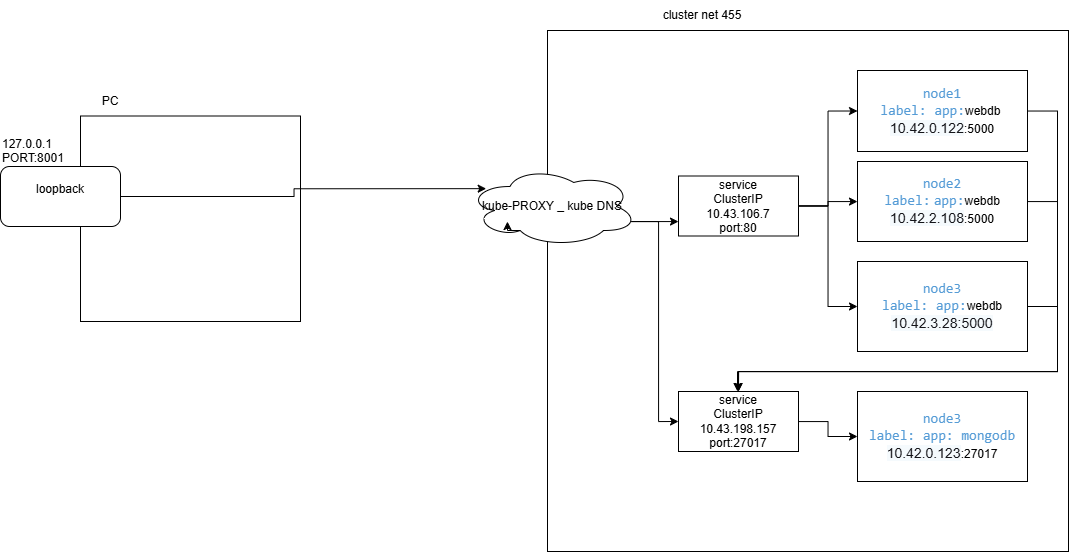

The diagram above was exported from draw.io. Its source (the exported page's mxGraphModel, read from the mxfile embedded in the PNG):
<mxGraphModel dx="1720" dy="759" grid="1" gridSize="10" guides="1" tooltips="1" connect="1" arrows="1" fold="1" page="1" pageScale="1" pageWidth="827" pageHeight="1169" math="0" shadow="0">
  <root>
    <mxCell id="0" />
    <mxCell id="1" parent="0" />
    <mxCell id="_9VPeHZsrtJKRYL_SYk0-1" value="" style="whiteSpace=wrap;html=1;aspect=fixed;" parent="1" vertex="1">
      <mxGeometry x="1050" y="589" width="521" height="521" as="geometry" />
    </mxCell>
    <mxCell id="_9VPeHZsrtJKRYL_SYk0-2" value="cluster net 455" style="text;html=1;align=center;verticalAlign=middle;whiteSpace=wrap;rounded=0;" parent="1" vertex="1">
      <mxGeometry x="1150" y="559" width="110" height="30" as="geometry" />
    </mxCell>
    <mxCell id="EfTmXnUsCjXdhR3Y-Ls6-5" style="edgeStyle=orthogonalEdgeStyle;rounded=0;orthogonalLoop=1;jettySize=auto;html=1;entryX=0.5;entryY=0;entryDx=0;entryDy=0;" edge="1" parent="1" source="_9VPeHZsrtJKRYL_SYk0-3" target="EfTmXnUsCjXdhR3Y-Ls6-1">
      <mxGeometry relative="1" as="geometry">
        <Array as="points">
          <mxPoint x="1560" y="670" />
          <mxPoint x="1560" y="930" />
          <mxPoint x="1241" y="930" />
        </Array>
      </mxGeometry>
    </mxCell>
    <mxCell id="_9VPeHZsrtJKRYL_SYk0-3" value="&lt;div&gt;&lt;span style=&quot;font-family: Consolas, &amp;quot;Courier New&amp;quot;, monospace; font-size: 14px; white-space: pre; color: rgb(86, 156, 214);&quot;&gt;&lt;span style=&quot;background-color: transparent;&quot;&gt;node1&lt;/span&gt;&lt;/span&gt;&lt;/div&gt;&lt;div&gt;&lt;span style=&quot;font-family: Consolas, &amp;quot;Courier New&amp;quot;, monospace; font-size: 14px; white-space: pre; color: rgb(86, 156, 214);&quot;&gt;&lt;span style=&quot;background-color: transparent;&quot;&gt;label: &lt;/span&gt;app&lt;/span&gt;&lt;span style=&quot;color: rgb(86, 156, 214); font-family: Consolas, &amp;quot;Courier New&amp;quot;, monospace; font-size: 14px; white-space: pre; background-color: transparent;&quot;&gt;:&lt;/span&gt;&lt;span style=&quot;background-color: transparent; color: light-dark(rgb(0, 0, 0), rgb(255, 255, 255));&quot;&gt;webdb&amp;nbsp;&lt;/span&gt;&lt;/div&gt;&lt;div&gt;&lt;span style=&quot;background-color: rgba(61, 152, 211, 0.05); color: rgb(20, 20, 25); font-family: Lato, arial, helvetica, sans-serif; font-size: 14px; text-align: -webkit-left;&quot;&gt;10.42.0.122&lt;/span&gt;&lt;span style=&quot;background-color: transparent; color: light-dark(rgb(0, 0, 0), rgb(255, 255, 255));&quot;&gt;:5000&lt;/span&gt;&lt;/div&gt;" style="rounded=0;whiteSpace=wrap;html=1;" parent="1" vertex="1">
      <mxGeometry x="1360" y="629" width="170" height="81" as="geometry" />
    </mxCell>
    <mxCell id="EfTmXnUsCjXdhR3Y-Ls6-7" style="edgeStyle=orthogonalEdgeStyle;rounded=0;orthogonalLoop=1;jettySize=auto;html=1;entryX=0.5;entryY=0;entryDx=0;entryDy=0;" edge="1" parent="1" source="_9VPeHZsrtJKRYL_SYk0-4" target="EfTmXnUsCjXdhR3Y-Ls6-1">
      <mxGeometry relative="1" as="geometry">
        <Array as="points">
          <mxPoint x="1560" y="760" />
          <mxPoint x="1560" y="930" />
          <mxPoint x="1241" y="930" />
        </Array>
      </mxGeometry>
    </mxCell>
    <mxCell id="_9VPeHZsrtJKRYL_SYk0-4" value="&lt;div&gt;&lt;span style=&quot;color: rgb(86, 156, 214); font-family: Consolas, &amp;quot;Courier New&amp;quot;, monospace; font-size: 14px; white-space: pre; background-color: transparent;&quot;&gt;node2&lt;/span&gt;&lt;/div&gt;&lt;div&gt;&lt;span style=&quot;color: rgb(86, 156, 214); font-family: Consolas, &amp;quot;Courier New&amp;quot;, monospace; font-size: 14px; white-space: pre; background-color: transparent;&quot;&gt;label:&lt;/span&gt;&amp;nbsp;&lt;span style=&quot;font-family: Consolas, &amp;quot;Courier New&amp;quot;, monospace; font-size: 14px; white-space: pre; color: rgb(86, 156, 214);&quot;&gt;app&lt;/span&gt;&lt;span style=&quot;color: rgb(86, 156, 214); font-family: Consolas, &amp;quot;Courier New&amp;quot;, monospace; font-size: 14px; white-space: pre; background-color: transparent;&quot;&gt;:&lt;/span&gt;&lt;span style=&quot;background-color: transparent; color: light-dark(rgb(0, 0, 0), rgb(255, 255, 255));&quot;&gt;webdb&lt;/span&gt;&lt;/div&gt;&lt;div&gt;&lt;span style=&quot;background-color: rgba(61, 152, 211, 0.05); color: rgb(20, 20, 25); font-family: Lato, arial, helvetica, sans-serif; font-size: 14px; text-align: -webkit-left;&quot;&gt;10.42.2.108&lt;/span&gt;:5000&lt;/div&gt;" style="rounded=0;whiteSpace=wrap;html=1;" parent="1" vertex="1">
      <mxGeometry x="1360" y="720" width="170" height="80" as="geometry" />
    </mxCell>
    <mxCell id="EfTmXnUsCjXdhR3Y-Ls6-6" style="edgeStyle=orthogonalEdgeStyle;rounded=0;orthogonalLoop=1;jettySize=auto;html=1;" edge="1" parent="1" source="_9VPeHZsrtJKRYL_SYk0-5">
      <mxGeometry relative="1" as="geometry">
        <mxPoint x="1240" y="950" as="targetPoint" />
        <Array as="points">
          <mxPoint x="1560" y="865" />
          <mxPoint x="1560" y="930" />
          <mxPoint x="1240" y="930" />
        </Array>
      </mxGeometry>
    </mxCell>
    <mxCell id="_9VPeHZsrtJKRYL_SYk0-5" value="&lt;div&gt;&lt;span style=&quot;font-family: Consolas, &amp;quot;Courier New&amp;quot;, monospace; font-size: 14px; white-space: pre; color: rgb(86, 156, 214);&quot;&gt;node3&lt;/span&gt;&lt;/div&gt;&lt;span style=&quot;font-family: Consolas, &amp;quot;Courier New&amp;quot;, monospace; font-size: 14px; white-space: pre; color: rgb(86, 156, 214);&quot;&gt;label: app&lt;/span&gt;&lt;span style=&quot;color: rgb(86, 156, 214); font-family: Consolas, &amp;quot;Courier New&amp;quot;, monospace; font-size: 14px; white-space: pre;&quot;&gt;:&lt;/span&gt;webdb&lt;br&gt;&lt;span style=&quot;color: rgb(20, 20, 25); font-family: Lato, arial, helvetica, sans-serif; font-size: 14px; text-align: -webkit-left; background-color: rgba(61, 152, 211, 0.05);&quot;&gt;10.42.3.28:5000&lt;/span&gt;" style="rounded=0;whiteSpace=wrap;html=1;" parent="1" vertex="1">
      <mxGeometry x="1360" y="820" width="170" height="90" as="geometry" />
    </mxCell>
    <mxCell id="_9VPeHZsrtJKRYL_SYk0-7" style="edgeStyle=orthogonalEdgeStyle;rounded=0;orthogonalLoop=1;jettySize=auto;html=1;entryX=0;entryY=0.5;entryDx=0;entryDy=0;" parent="1" source="_9VPeHZsrtJKRYL_SYk0-6" target="_9VPeHZsrtJKRYL_SYk0-3" edge="1">
      <mxGeometry relative="1" as="geometry" />
    </mxCell>
    <mxCell id="_9VPeHZsrtJKRYL_SYk0-8" style="edgeStyle=orthogonalEdgeStyle;rounded=0;orthogonalLoop=1;jettySize=auto;html=1;" parent="1" source="_9VPeHZsrtJKRYL_SYk0-6" target="_9VPeHZsrtJKRYL_SYk0-4" edge="1">
      <mxGeometry relative="1" as="geometry" />
    </mxCell>
    <mxCell id="_9VPeHZsrtJKRYL_SYk0-9" style="edgeStyle=orthogonalEdgeStyle;rounded=0;orthogonalLoop=1;jettySize=auto;html=1;entryX=0;entryY=0.5;entryDx=0;entryDy=0;" parent="1" source="_9VPeHZsrtJKRYL_SYk0-6" target="_9VPeHZsrtJKRYL_SYk0-5" edge="1">
      <mxGeometry relative="1" as="geometry" />
    </mxCell>
    <mxCell id="_9VPeHZsrtJKRYL_SYk0-6" value="service&lt;div&gt;ClusterIP&lt;/div&gt;&lt;div&gt;10.43.106.7&lt;/div&gt;&lt;div&gt;port:80&lt;/div&gt;" style="rounded=0;whiteSpace=wrap;html=1;" parent="1" vertex="1">
      <mxGeometry x="1181" y="734.5" width="120" height="60" as="geometry" />
    </mxCell>
    <mxCell id="_9VPeHZsrtJKRYL_SYk0-10" value="" style="rounded=0;whiteSpace=wrap;html=1;" parent="1" vertex="1">
      <mxGeometry x="583" y="674.5" width="220" height="205.5" as="geometry" />
    </mxCell>
    <mxCell id="_9VPeHZsrtJKRYL_SYk0-11" value="PC" style="text;html=1;align=center;verticalAlign=middle;whiteSpace=wrap;rounded=0;" parent="1" vertex="1">
      <mxGeometry x="583" y="644.5" width="60" height="30" as="geometry" />
    </mxCell>
    <mxCell id="_9VPeHZsrtJKRYL_SYk0-16" style="edgeStyle=orthogonalEdgeStyle;rounded=0;orthogonalLoop=1;jettySize=auto;html=1;" parent="1" source="_9VPeHZsrtJKRYL_SYk0-12" target="_9VPeHZsrtJKRYL_SYk0-6" edge="1">
      <mxGeometry relative="1" as="geometry">
        <Array as="points">
          <mxPoint x="1160" y="780" />
          <mxPoint x="1160" y="780" />
        </Array>
      </mxGeometry>
    </mxCell>
    <mxCell id="EfTmXnUsCjXdhR3Y-Ls6-2" style="edgeStyle=orthogonalEdgeStyle;rounded=0;orthogonalLoop=1;jettySize=auto;html=1;entryX=0;entryY=0.5;entryDx=0;entryDy=0;" edge="1" parent="1" source="_9VPeHZsrtJKRYL_SYk0-12" target="EfTmXnUsCjXdhR3Y-Ls6-1">
      <mxGeometry relative="1" as="geometry">
        <Array as="points">
          <mxPoint x="1161" y="780" />
          <mxPoint x="1161" y="980" />
        </Array>
      </mxGeometry>
    </mxCell>
    <mxCell id="_9VPeHZsrtJKRYL_SYk0-12" value="kube-PROXY _ kube DNS" style="ellipse;shape=cloud;whiteSpace=wrap;html=1;" parent="1" vertex="1">
      <mxGeometry x="970" y="725" width="170" height="80" as="geometry" />
    </mxCell>
    <mxCell id="_9VPeHZsrtJKRYL_SYk0-13" value="127.0.0.1&#10;PORT:8001" style="text;whiteSpace=wrap;" parent="1" vertex="1">
      <mxGeometry x="503" y="689" width="70" height="40" as="geometry" />
    </mxCell>
    <mxCell id="_9VPeHZsrtJKRYL_SYk0-14" value="loopback&lt;div&gt;&lt;br&gt;&lt;/div&gt;" style="rounded=1;whiteSpace=wrap;html=1;" parent="1" vertex="1">
      <mxGeometry x="503" y="725" width="120" height="60" as="geometry" />
    </mxCell>
    <mxCell id="_9VPeHZsrtJKRYL_SYk0-20" style="edgeStyle=orthogonalEdgeStyle;rounded=0;orthogonalLoop=1;jettySize=auto;html=1;exitX=0.31;exitY=0.8;exitDx=0;exitDy=0;exitPerimeter=0;entryX=0.235;entryY=0.688;entryDx=0;entryDy=0;entryPerimeter=0;" parent="1" source="_9VPeHZsrtJKRYL_SYk0-12" target="_9VPeHZsrtJKRYL_SYk0-12" edge="1">
      <mxGeometry relative="1" as="geometry" />
    </mxCell>
    <mxCell id="_9VPeHZsrtJKRYL_SYk0-21" style="edgeStyle=orthogonalEdgeStyle;rounded=0;orthogonalLoop=1;jettySize=auto;html=1;entryX=0.11;entryY=0.277;entryDx=0;entryDy=0;entryPerimeter=0;" parent="1" source="_9VPeHZsrtJKRYL_SYk0-14" target="_9VPeHZsrtJKRYL_SYk0-12" edge="1">
      <mxGeometry relative="1" as="geometry" />
    </mxCell>
    <mxCell id="EfTmXnUsCjXdhR3Y-Ls6-4" style="edgeStyle=orthogonalEdgeStyle;rounded=0;orthogonalLoop=1;jettySize=auto;html=1;entryX=0;entryY=0.5;entryDx=0;entryDy=0;" edge="1" parent="1" source="EfTmXnUsCjXdhR3Y-Ls6-1" target="EfTmXnUsCjXdhR3Y-Ls6-3">
      <mxGeometry relative="1" as="geometry" />
    </mxCell>
    <mxCell id="EfTmXnUsCjXdhR3Y-Ls6-1" value="service&lt;div&gt;ClusterIP&lt;/div&gt;&lt;div&gt;10.43.198.157&lt;/div&gt;&lt;div&gt;port:27017&lt;/div&gt;" style="rounded=0;whiteSpace=wrap;html=1;" vertex="1" parent="1">
      <mxGeometry x="1181" y="950" width="120" height="60" as="geometry" />
    </mxCell>
    <mxCell id="EfTmXnUsCjXdhR3Y-Ls6-3" value="&lt;div&gt;&lt;span style=&quot;font-family: Consolas, &amp;quot;Courier New&amp;quot;, monospace; font-size: 14px; white-space: pre; color: rgb(86, 156, 214);&quot;&gt;node3&lt;/span&gt;&lt;/div&gt;&lt;span style=&quot;font-family: Consolas, &amp;quot;Courier New&amp;quot;, monospace; font-size: 14px; white-space: pre; color: rgb(86, 156, 214);&quot;&gt;label: app: mongodb&lt;/span&gt;&lt;div&gt;&lt;span style=&quot;background-color: rgba(61, 152, 211, 0.05); color: rgb(20, 20, 25); font-family: Lato, arial, helvetica, sans-serif; font-size: 14px; text-align: -webkit-left;&quot;&gt;10.42.0.123&lt;/span&gt;:27017&lt;/div&gt;" style="rounded=0;whiteSpace=wrap;html=1;" vertex="1" parent="1">
      <mxGeometry x="1360" y="950" width="170" height="90" as="geometry" />
    </mxCell>
  </root>
</mxGraphModel>